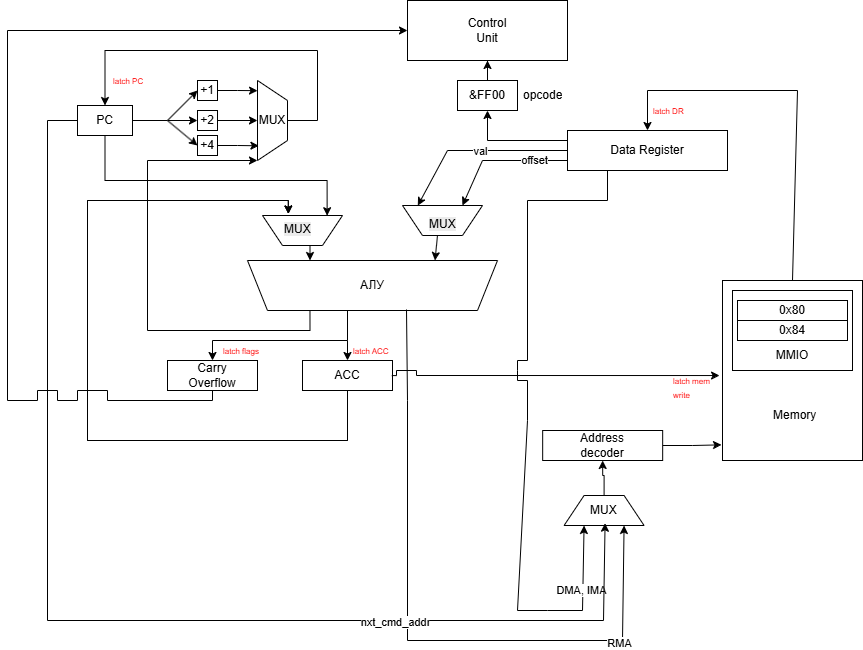

The diagram above was exported from draw.io. Its source (the exported page's mxGraphModel, read from the mxfile embedded in the PNG):
<mxGraphModel dx="2233" dy="746" grid="1" gridSize="10" guides="1" tooltips="1" connect="1" arrows="1" fold="1" page="1" pageScale="1" pageWidth="827" pageHeight="1169" background="#ffffff" math="0" shadow="0">
  <root>
    <mxCell id="0" />
    <mxCell id="1" parent="0" />
    <mxCell id="X0b42P-wVIOAEsSWMD6J-2" parent="1" style="rounded=0;whiteSpace=wrap;html=1;" value="" vertex="1">
      <mxGeometry height="180" width="140" x="635" y="320" as="geometry" />
    </mxCell>
    <mxCell id="j3tfWwMRNBfHZYWe1nCc-21" parent="1" style="rounded=0;whiteSpace=wrap;html=1;" value="" vertex="1">
      <mxGeometry height="80" width="120" x="645" y="330" as="geometry" />
    </mxCell>
    <mxCell id="X0b42P-wVIOAEsSWMD6J-21" edge="1" parent="1" source="X0b42P-wVIOAEsSWMD6J-1" style="edgeStyle=orthogonalEdgeStyle;rounded=0;orthogonalLoop=1;jettySize=auto;html=1;" target="X0b42P-wVIOAEsSWMD6J-22">
      <mxGeometry relative="1" as="geometry">
        <Array as="points">
          <mxPoint x="260" y="380" />
          <mxPoint x="260" y="380" />
        </Array>
        <mxPoint x="260" y="430" as="targetPoint" />
      </mxGeometry>
    </mxCell>
    <mxCell id="X0b42P-wVIOAEsSWMD6J-65" edge="1" parent="1" style="edgeStyle=orthogonalEdgeStyle;rounded=0;orthogonalLoop=1;jettySize=auto;html=1;exitX=0.75;exitY=0;exitDx=0;exitDy=0;entryX=1;entryY=1;entryDx=0;entryDy=0;">
      <mxGeometry relative="1" as="geometry">
        <Array as="points">
          <mxPoint x="223" y="370" />
          <mxPoint x="60" y="370" />
          <mxPoint x="60" y="200" />
        </Array>
        <mxPoint x="222.47000000000023" y="350" as="sourcePoint" />
        <mxPoint x="169.96999999999977" y="200.00499999999988" as="targetPoint" />
      </mxGeometry>
    </mxCell>
    <mxCell id="X0b42P-wVIOAEsSWMD6J-1" parent="1" style="shape=trapezoid;perimeter=trapezoidPerimeter;whiteSpace=wrap;html=1;fixedSize=1;horizontal=1;direction=west;" value="АЛУ" vertex="1">
      <mxGeometry height="50" width="250" x="160" y="300" as="geometry" />
    </mxCell>
    <mxCell id="X0b42P-wVIOAEsSWMD6J-11" parent="1" style="text;strokeColor=none;fillColor=none;align=left;verticalAlign=middle;spacingLeft=4;spacingRight=4;overflow=hidden;points=[[0,0.5],[1,0.5]];portConstraint=eastwest;rotatable=0;whiteSpace=wrap;html=1;" value="Memory" vertex="1">
      <mxGeometry height="30" width="80" x="680" y="440" as="geometry" />
    </mxCell>
    <mxCell id="X0b42P-wVIOAEsSWMD6J-81" edge="1" parent="1" source="X0b42P-wVIOAEsSWMD6J-18" style="edgeStyle=orthogonalEdgeStyle;rounded=0;orthogonalLoop=1;jettySize=auto;html=1;exitX=0;exitY=0.25;exitDx=0;exitDy=0;">
      <mxGeometry relative="1" as="geometry">
        <mxPoint x="400" y="150" as="targetPoint" />
      </mxGeometry>
    </mxCell>
    <mxCell id="X0b42P-wVIOAEsSWMD6J-18" parent="1" style="rounded=0;whiteSpace=wrap;html=1;" value="Data Register" vertex="1">
      <mxGeometry height="40" width="160" x="480" y="170" as="geometry" />
    </mxCell>
    <mxCell id="j3tfWwMRNBfHZYWe1nCc-11" edge="1" parent="1" source="X0b42P-wVIOAEsSWMD6J-22" style="edgeStyle=orthogonalEdgeStyle;rounded=0;orthogonalLoop=1;jettySize=auto;html=1;entryX=0.677;entryY=1.052;entryDx=0;entryDy=0;entryPerimeter=0;" target="j3tfWwMRNBfHZYWe1nCc-9">
      <mxGeometry relative="1" as="geometry">
        <Array as="points">
          <mxPoint x="260" y="480" />
          <mxPoint y="480" />
          <mxPoint y="240" />
          <mxPoint x="201" y="240" />
        </Array>
        <mxPoint x="200" y="240" as="targetPoint" />
      </mxGeometry>
    </mxCell>
    <mxCell id="X0b42P-wVIOAEsSWMD6J-22" parent="1" style="rounded=0;whiteSpace=wrap;html=1;" value="ACC" vertex="1">
      <mxGeometry height="30" width="90" x="215" y="400" as="geometry" />
    </mxCell>
    <mxCell id="X0b42P-wVIOAEsSWMD6J-24" parent="1" style="rounded=0;whiteSpace=wrap;html=1;" value="Carry&lt;br&gt;Overflow" vertex="1">
      <mxGeometry height="30" width="90" x="80" y="400" as="geometry" />
    </mxCell>
    <mxCell id="X0b42P-wVIOAEsSWMD6J-29" edge="1" parent="1" source="X0b42P-wVIOAEsSWMD6J-28" style="edgeStyle=orthogonalEdgeStyle;rounded=0;orthogonalLoop=1;jettySize=auto;html=1;entryX=-0.007;entryY=0.913;entryDx=0;entryDy=0;entryPerimeter=0;" target="X0b42P-wVIOAEsSWMD6J-2">
      <mxGeometry relative="1" as="geometry" />
    </mxCell>
    <mxCell id="X0b42P-wVIOAEsSWMD6J-28" parent="1" style="rounded=0;whiteSpace=wrap;html=1;" value="Address&lt;br&gt;decoder" vertex="1">
      <mxGeometry height="30" width="120" x="455.17" y="470" as="geometry" />
    </mxCell>
    <mxCell id="X0b42P-wVIOAEsSWMD6J-30" edge="1" parent="1" source="X0b42P-wVIOAEsSWMD6J-28" style="edgeStyle=orthogonalEdgeStyle;rounded=0;orthogonalLoop=1;jettySize=auto;html=1;exitX=0.5;exitY=1;exitDx=0;exitDy=0;" target="X0b42P-wVIOAEsSWMD6J-28">
      <mxGeometry relative="1" as="geometry" />
    </mxCell>
    <mxCell id="X0b42P-wVIOAEsSWMD6J-35" edge="1" parent="1" source="X0b42P-wVIOAEsSWMD6J-34" style="edgeStyle=orthogonalEdgeStyle;rounded=0;orthogonalLoop=1;jettySize=auto;html=1;entryX=0.5;entryY=1;entryDx=0;entryDy=0;" target="X0b42P-wVIOAEsSWMD6J-28">
      <mxGeometry relative="1" as="geometry">
        <Array as="points" />
        <mxPoint x="515.1700000000001" y="560" as="targetPoint" />
      </mxGeometry>
    </mxCell>
    <mxCell id="X0b42P-wVIOAEsSWMD6J-34" parent="1" style="shape=trapezoid;perimeter=trapezoidPerimeter;whiteSpace=wrap;html=1;fixedSize=1;direction=south;rotation=-90;" value="" vertex="1">
      <mxGeometry height="80" width="30" x="501.58000000000004" y="510" as="geometry" />
    </mxCell>
    <mxCell id="X0b42P-wVIOAEsSWMD6J-36" parent="1" style="text;strokeColor=none;fillColor=none;align=left;verticalAlign=middle;spacingLeft=4;spacingRight=4;overflow=hidden;points=[[0,0.5],[1,0.5]];portConstraint=eastwest;rotatable=0;whiteSpace=wrap;html=1;" value="MUX" vertex="1">
      <mxGeometry height="30" width="40" x="496.58000000000004" y="535" as="geometry" />
    </mxCell>
    <mxCell id="X0b42P-wVIOAEsSWMD6J-41" edge="1" parent="1" source="X0b42P-wVIOAEsSWMD6J-1" style="endArrow=classic;html=1;rounded=0;exitX=0.364;exitY=0.02;exitDx=0;exitDy=0;entryX=0.75;entryY=1;entryDx=0;entryDy=0;exitPerimeter=0;" target="X0b42P-wVIOAEsSWMD6J-34" value="">
      <mxGeometry height="50" relative="1" width="50" as="geometry">
        <Array as="points">
          <mxPoint x="320" y="440" />
          <mxPoint x="320" y="680" />
          <mxPoint x="535" y="680" />
        </Array>
        <mxPoint x="390" y="400" as="sourcePoint" />
        <mxPoint x="440" y="350" as="targetPoint" />
      </mxGeometry>
    </mxCell>
    <mxCell id="X0b42P-wVIOAEsSWMD6J-99" connectable="0" parent="X0b42P-wVIOAEsSWMD6J-41" style="edgeLabel;html=1;align=center;verticalAlign=middle;resizable=0;points=[];" value="RMA" vertex="1">
      <mxGeometry relative="1" x="0.6416" y="-2" as="geometry">
        <mxPoint as="offset" />
      </mxGeometry>
    </mxCell>
    <mxCell id="X0b42P-wVIOAEsSWMD6J-42" edge="1" parent="1" style="edgeStyle=orthogonalEdgeStyle;rounded=0;orthogonalLoop=1;jettySize=auto;html=1;exitX=1;exitY=0.5;exitDx=0;exitDy=0;entryX=-0.021;entryY=0.528;entryDx=0;entryDy=0;entryPerimeter=0;" target="X0b42P-wVIOAEsSWMD6J-2">
      <mxGeometry relative="1" as="geometry">
        <Array as="points">
          <mxPoint x="309" y="415" />
          <mxPoint x="309" y="410" />
          <mxPoint x="329" y="410" />
          <mxPoint x="329" y="415" />
        </Array>
        <mxPoint x="304.28" y="415.08000000000004" as="sourcePoint" />
        <mxPoint x="629.9999999999998" y="414.8800000000001" as="targetPoint" />
      </mxGeometry>
    </mxCell>
    <mxCell id="j3tfWwMRNBfHZYWe1nCc-3" edge="1" parent="1" source="X0b42P-wVIOAEsSWMD6J-43" style="edgeStyle=orthogonalEdgeStyle;rounded=0;orthogonalLoop=1;jettySize=auto;html=1;exitX=1;exitY=0.5;exitDx=0;exitDy=0;startArrow=none;startFill=0;endArrow=none;endFill=0;">
      <mxGeometry relative="1" as="geometry">
        <mxPoint x="80.00000000000023" y="159.79310344827593" as="targetPoint" />
      </mxGeometry>
    </mxCell>
    <mxCell id="j3tfWwMRNBfHZYWe1nCc-8" edge="1" parent="1" source="X0b42P-wVIOAEsSWMD6J-43" style="edgeStyle=orthogonalEdgeStyle;rounded=0;orthogonalLoop=1;jettySize=auto;html=1;entryX=0.192;entryY=0.993;entryDx=0;entryDy=0;entryPerimeter=0;" target="j3tfWwMRNBfHZYWe1nCc-9">
      <mxGeometry relative="1" as="geometry">
        <Array as="points">
          <mxPoint x="17" y="220" />
          <mxPoint x="240" y="220" />
        </Array>
        <mxPoint x="240" y="250" as="targetPoint" />
      </mxGeometry>
    </mxCell>
    <mxCell id="X0b42P-wVIOAEsSWMD6J-43" parent="1" style="rounded=0;whiteSpace=wrap;html=1;" value="PC" vertex="1">
      <mxGeometry height="30" width="55" x="-10" y="145" as="geometry" />
    </mxCell>
    <mxCell id="X0b42P-wVIOAEsSWMD6J-51" parent="1" style="rounded=0;whiteSpace=wrap;html=1;" value="+1" vertex="1">
      <mxGeometry height="20" width="20" x="110" y="120" as="geometry" />
    </mxCell>
    <mxCell id="X0b42P-wVIOAEsSWMD6J-62" edge="1" parent="1" source="X0b42P-wVIOAEsSWMD6J-52" style="edgeStyle=orthogonalEdgeStyle;rounded=0;orthogonalLoop=1;jettySize=auto;html=1;entryX=0.5;entryY=1;entryDx=0;entryDy=0;" target="X0b42P-wVIOAEsSWMD6J-60">
      <mxGeometry relative="1" as="geometry" />
    </mxCell>
    <mxCell id="X0b42P-wVIOAEsSWMD6J-52" parent="1" style="rounded=0;whiteSpace=wrap;html=1;" value="+2" vertex="1">
      <mxGeometry height="20" width="20" x="110" y="150" as="geometry" />
    </mxCell>
    <mxCell id="X0b42P-wVIOAEsSWMD6J-53" parent="1" style="rounded=0;whiteSpace=wrap;html=1;" value="+4" vertex="1">
      <mxGeometry height="20" width="20" x="110" y="175" as="geometry" />
    </mxCell>
    <mxCell id="j3tfWwMRNBfHZYWe1nCc-2" edge="1" parent="1" source="X0b42P-wVIOAEsSWMD6J-60" style="edgeStyle=orthogonalEdgeStyle;rounded=0;orthogonalLoop=1;jettySize=auto;html=1;entryX=0.5;entryY=0;entryDx=0;entryDy=0;exitX=0.5;exitY=0;exitDx=0;exitDy=0;" target="X0b42P-wVIOAEsSWMD6J-43">
      <mxGeometry relative="1" as="geometry">
        <Array as="points">
          <mxPoint x="230" y="160" />
          <mxPoint x="230" y="90" />
          <mxPoint x="17" y="90" />
        </Array>
        <mxPoint x="240.00000000000023" y="160.005" as="targetPoint" />
      </mxGeometry>
    </mxCell>
    <mxCell id="X0b42P-wVIOAEsSWMD6J-60" parent="1" style="shape=trapezoid;perimeter=trapezoidPerimeter;whiteSpace=wrap;html=1;fixedSize=1;direction=south;" value="MUX" vertex="1">
      <mxGeometry height="80" width="30" x="169.9999999999998" y="120.00499999999998" as="geometry" />
    </mxCell>
    <mxCell id="X0b42P-wVIOAEsSWMD6J-61" edge="1" parent="1" source="X0b42P-wVIOAEsSWMD6J-53" style="edgeStyle=orthogonalEdgeStyle;rounded=0;orthogonalLoop=1;jettySize=auto;html=1;entryX=0.816;entryY=0.953;entryDx=0;entryDy=0;entryPerimeter=0;" target="X0b42P-wVIOAEsSWMD6J-60">
      <mxGeometry relative="1" as="geometry" />
    </mxCell>
    <mxCell id="X0b42P-wVIOAEsSWMD6J-63" edge="1" parent="1" source="X0b42P-wVIOAEsSWMD6J-51" style="edgeStyle=orthogonalEdgeStyle;rounded=0;orthogonalLoop=1;jettySize=auto;html=1;entryX=0.127;entryY=0.999;entryDx=0;entryDy=0;entryPerimeter=0;" target="X0b42P-wVIOAEsSWMD6J-60">
      <mxGeometry relative="1" as="geometry" />
    </mxCell>
    <mxCell id="X0b42P-wVIOAEsSWMD6J-66" edge="1" parent="1" style="endArrow=classic;html=1;rounded=0;entryX=0.5;entryY=0;entryDx=0;entryDy=0;" target="X0b42P-wVIOAEsSWMD6J-24" value="">
      <mxGeometry height="50" relative="1" width="50" as="geometry">
        <Array as="points">
          <mxPoint x="125" y="380" />
        </Array>
        <mxPoint x="260" y="380" as="sourcePoint" />
        <mxPoint x="570.0000000000002" y="260" as="targetPoint" />
      </mxGeometry>
    </mxCell>
    <mxCell id="X0b42P-wVIOAEsSWMD6J-79" edge="1" parent="1" source="X0b42P-wVIOAEsSWMD6J-2" style="endArrow=classic;html=1;rounded=0;exitX=0.5;exitY=0;exitDx=0;exitDy=0;entryX=0.5;entryY=0;entryDx=0;entryDy=0;" target="X0b42P-wVIOAEsSWMD6J-18" value="">
      <mxGeometry height="50" relative="1" width="50" as="geometry">
        <Array as="points">
          <mxPoint x="710" y="130" />
          <mxPoint x="560" y="130" />
        </Array>
        <mxPoint x="390.0000000000002" y="320" as="sourcePoint" />
        <mxPoint x="440.0000000000002" y="270" as="targetPoint" />
      </mxGeometry>
    </mxCell>
    <mxCell id="X0b42P-wVIOAEsSWMD6J-80" parent="1" style="rounded=0;whiteSpace=wrap;html=1;" value="Control&lt;br&gt;Unit" vertex="1">
      <mxGeometry height="60" width="160" x="320" y="40" as="geometry" />
    </mxCell>
    <mxCell id="X0b42P-wVIOAEsSWMD6J-83" edge="1" parent="1" source="X0b42P-wVIOAEsSWMD6J-82" style="edgeStyle=orthogonalEdgeStyle;rounded=0;orthogonalLoop=1;jettySize=auto;html=1;entryX=0.5;entryY=1;entryDx=0;entryDy=0;" target="X0b42P-wVIOAEsSWMD6J-80">
      <mxGeometry relative="1" as="geometry" />
    </mxCell>
    <mxCell id="X0b42P-wVIOAEsSWMD6J-82" parent="1" style="rounded=0;whiteSpace=wrap;html=1;" value="&amp;amp;FF00" vertex="1">
      <mxGeometry height="30" width="60" x="370" y="120" as="geometry" />
    </mxCell>
    <mxCell id="X0b42P-wVIOAEsSWMD6J-84" parent="1" style="text;strokeColor=none;fillColor=none;align=left;verticalAlign=middle;spacingLeft=4;spacingRight=4;overflow=hidden;points=[[0,0.5],[1,0.5]];portConstraint=eastwest;rotatable=0;whiteSpace=wrap;html=1;" value="opcode" vertex="1">
      <mxGeometry height="30" width="80" x="430" y="120.00000000000011" as="geometry" />
    </mxCell>
    <mxCell id="X0b42P-wVIOAEsSWMD6J-94" edge="1" parent="1" source="X0b42P-wVIOAEsSWMD6J-18" style="endArrow=classic;html=1;rounded=0;exitX=0.25;exitY=1;exitDx=0;exitDy=0;entryX=0.25;entryY=1;entryDx=0;entryDy=0;" target="X0b42P-wVIOAEsSWMD6J-34" value="">
      <mxGeometry height="50" relative="1" width="50" as="geometry">
        <Array as="points">
          <mxPoint x="520" y="240" />
          <mxPoint x="440" y="240" />
          <mxPoint x="440" y="400" />
          <mxPoint x="430" y="400" />
          <mxPoint x="430" y="410" />
          <mxPoint x="430" y="420" />
          <mxPoint x="440" y="420" />
          <mxPoint x="440" y="460" />
          <mxPoint x="430" y="650" />
          <mxPoint x="460" y="650" />
          <mxPoint x="495" y="650" />
        </Array>
        <mxPoint x="320.0000000000002" y="430" as="sourcePoint" />
        <mxPoint x="370.0000000000002" y="380" as="targetPoint" />
      </mxGeometry>
    </mxCell>
    <mxCell id="X0b42P-wVIOAEsSWMD6J-98" connectable="0" parent="X0b42P-wVIOAEsSWMD6J-94" style="edgeLabel;html=1;align=center;verticalAlign=middle;resizable=0;points=[];" value="DMA, IMA" vertex="1">
      <mxGeometry relative="1" x="0.8139" y="2" as="geometry">
        <mxPoint as="offset" />
      </mxGeometry>
    </mxCell>
    <mxCell id="X0b42P-wVIOAEsSWMD6J-96" edge="1" parent="1" source="X0b42P-wVIOAEsSWMD6J-43" style="endArrow=classic;html=1;rounded=0;exitX=0;exitY=0.5;exitDx=0;exitDy=0;entryX=0.525;entryY=0.924;entryDx=0;entryDy=0;entryPerimeter=0;" target="X0b42P-wVIOAEsSWMD6J-36" value="">
      <mxGeometry height="50" relative="1" width="50" as="geometry">
        <Array as="points">
          <mxPoint x="-40" y="160" />
          <mxPoint x="-40" y="660" />
          <mxPoint x="516" y="660" />
        </Array>
        <mxPoint x="160.00000000000023" y="640" as="sourcePoint" />
        <mxPoint x="210.00000000000023" y="590" as="targetPoint" />
      </mxGeometry>
    </mxCell>
    <mxCell id="X0b42P-wVIOAEsSWMD6J-97" connectable="0" parent="X0b42P-wVIOAEsSWMD6J-96" style="edgeLabel;html=1;align=center;verticalAlign=middle;resizable=0;points=[];" value="nxt_cmd_addr" vertex="1">
      <mxGeometry relative="1" x="0.482" y="-1" as="geometry">
        <mxPoint as="offset" />
      </mxGeometry>
    </mxCell>
    <mxCell id="X0b42P-wVIOAEsSWMD6J-100" parent="1" style="text;strokeColor=none;fillColor=none;align=left;verticalAlign=middle;spacingLeft=4;spacingRight=4;overflow=hidden;points=[[0,0.5],[1,0.5]];portConstraint=eastwest;rotatable=0;whiteSpace=wrap;html=1;" value="&lt;font style=&quot;color: rgb(255, 0, 0); font-size: 8px;&quot;&gt;latch PC&lt;/font&gt;" vertex="1">
      <mxGeometry height="20" width="50" x="20" y="110" as="geometry" />
    </mxCell>
    <mxCell id="X0b42P-wVIOAEsSWMD6J-101" parent="1" style="text;strokeColor=none;fillColor=none;align=left;verticalAlign=middle;spacingLeft=4;spacingRight=4;overflow=hidden;points=[[0,0.5],[1,0.5]];portConstraint=eastwest;rotatable=0;whiteSpace=wrap;html=1;" value="&lt;font style=&quot;color: rgb(255, 0, 0); font-size: 8px;&quot;&gt;latch ACC&lt;/font&gt;" vertex="1">
      <mxGeometry height="20" width="50" x="260" y="380" as="geometry" />
    </mxCell>
    <mxCell id="X0b42P-wVIOAEsSWMD6J-102" parent="1" style="text;strokeColor=none;fillColor=none;align=left;verticalAlign=middle;spacingLeft=4;spacingRight=4;overflow=hidden;points=[[0,0.5],[1,0.5]];portConstraint=eastwest;rotatable=0;whiteSpace=wrap;html=1;" value="&lt;font style=&quot;color: rgb(255, 0, 0); font-size: 8px;&quot;&gt;latch flags&lt;/font&gt;" vertex="1">
      <mxGeometry height="20" width="50" x="130" y="380" as="geometry" />
    </mxCell>
    <mxCell id="X0b42P-wVIOAEsSWMD6J-103" parent="1" style="text;strokeColor=none;fillColor=none;align=left;verticalAlign=middle;spacingLeft=4;spacingRight=4;overflow=hidden;points=[[0,0.5],[1,0.5]];portConstraint=eastwest;rotatable=0;whiteSpace=wrap;html=1;" value="&lt;font style=&quot;color: rgb(255, 0, 0); font-size: 8px;&quot;&gt;latch DR&lt;/font&gt;" vertex="1">
      <mxGeometry height="20" width="50" x="560" y="140" as="geometry" />
    </mxCell>
    <mxCell id="X0b42P-wVIOAEsSWMD6J-105" parent="1" style="text;strokeColor=none;fillColor=none;align=left;verticalAlign=middle;spacingLeft=4;spacingRight=4;overflow=hidden;points=[[0,0.5],[1,0.5]];portConstraint=eastwest;rotatable=0;whiteSpace=wrap;html=1;" value="&lt;font style=&quot;color: rgb(255, 0, 0); font-size: 8px;&quot;&gt;latch mem write&lt;/font&gt;" vertex="1">
      <mxGeometry height="30" width="50" x="580" y="410" as="geometry" />
    </mxCell>
    <mxCell id="l6dzXPj03xNob1XdgU2N-5" parent="1" style="shape=trapezoid;perimeter=trapezoidPerimeter;whiteSpace=wrap;html=1;fixedSize=1;direction=south;rotation=90;" value="" vertex="1">
      <mxGeometry height="80" width="30" x="340" y="220" as="geometry" />
    </mxCell>
    <mxCell id="l6dzXPj03xNob1XdgU2N-6" parent="1" style="text;whiteSpace=wrap;html=1;" value="&lt;span style=&quot;color: rgb(0, 0, 0); font-family: Helvetica; font-size: 12px; font-style: normal; font-variant-ligatures: normal; font-variant-caps: normal; font-weight: 400; letter-spacing: normal; orphans: 2; text-align: center; text-indent: 0px; text-transform: none; widows: 2; word-spacing: 0px; -webkit-text-stroke-width: 0px; white-space: normal; background-color: rgb(236, 236, 236); text-decoration-thickness: initial; text-decoration-style: initial; text-decoration-color: initial; display: inline !important; float: none;&quot;&gt;MUX&lt;/span&gt;" vertex="1">
      <mxGeometry height="25" width="40" x="340" y="250" as="geometry" />
    </mxCell>
    <mxCell id="l6dzXPj03xNob1XdgU2N-9" edge="1" parent="1" source="X0b42P-wVIOAEsSWMD6J-18" style="endArrow=classic;html=1;rounded=0;exitX=0;exitY=0.5;exitDx=0;exitDy=0;entryX=0.809;entryY=0.995;entryDx=0;entryDy=0;entryPerimeter=0;" target="l6dzXPj03xNob1XdgU2N-5" value="">
      <mxGeometry height="50" relative="1" width="50" as="geometry">
        <Array as="points">
          <mxPoint x="360" y="190" />
        </Array>
        <mxPoint x="400.0000000000002" y="260" as="sourcePoint" />
        <mxPoint x="450.0000000000002" y="210" as="targetPoint" />
      </mxGeometry>
    </mxCell>
    <mxCell id="l6dzXPj03xNob1XdgU2N-12" connectable="0" parent="l6dzXPj03xNob1XdgU2N-9" style="edgeLabel;html=1;align=center;verticalAlign=middle;resizable=0;points=[];" value="val" vertex="1">
      <mxGeometry relative="1" x="-0.0355" as="geometry">
        <mxPoint as="offset" />
      </mxGeometry>
    </mxCell>
    <mxCell id="l6dzXPj03xNob1XdgU2N-10" edge="1" parent="1" source="X0b42P-wVIOAEsSWMD6J-18" style="endArrow=classic;html=1;rounded=0;exitX=0;exitY=0.75;exitDx=0;exitDy=0;entryX=0.25;entryY=1;entryDx=0;entryDy=0;" target="l6dzXPj03xNob1XdgU2N-5" value="">
      <mxGeometry height="50" relative="1" width="50" as="geometry">
        <Array as="points">
          <mxPoint x="395" y="200" />
        </Array>
        <mxPoint x="400.0000000000002" y="260" as="sourcePoint" />
        <mxPoint x="370" y="240" as="targetPoint" />
      </mxGeometry>
    </mxCell>
    <mxCell id="l6dzXPj03xNob1XdgU2N-13" connectable="0" parent="l6dzXPj03xNob1XdgU2N-10" style="edgeLabel;html=1;align=center;verticalAlign=middle;resizable=0;points=[];" value="offset" vertex="1">
      <mxGeometry relative="1" x="-0.4914" y="-1" as="geometry">
        <mxPoint as="offset" />
      </mxGeometry>
    </mxCell>
    <mxCell id="l6dzXPj03xNob1XdgU2N-14" edge="1" parent="1" source="X0b42P-wVIOAEsSWMD6J-24" style="endArrow=classic;html=1;rounded=0;exitX=0.5;exitY=1;exitDx=0;exitDy=0;entryX=0;entryY=0.5;entryDx=0;entryDy=0;" target="X0b42P-wVIOAEsSWMD6J-80" value="">
      <mxGeometry height="50" relative="1" width="50" as="geometry">
        <Array as="points">
          <mxPoint x="125" y="440" />
          <mxPoint x="20" y="440" />
          <mxPoint x="20" y="430" />
          <mxPoint x="-10" y="430" />
          <mxPoint x="-10" y="440" />
          <mxPoint x="-30" y="440" />
          <mxPoint x="-30" y="430" />
          <mxPoint x="-50" y="430" />
          <mxPoint x="-50" y="440" />
          <mxPoint x="-80" y="440" />
          <mxPoint x="-80" y="70" />
        </Array>
        <mxPoint x="-119.99999999999977" y="420" as="sourcePoint" />
        <mxPoint x="-69.99999999999977" y="370" as="targetPoint" />
      </mxGeometry>
    </mxCell>
    <mxCell id="j3tfWwMRNBfHZYWe1nCc-4" edge="1" parent="1" style="endArrow=classic;html=1;rounded=0;entryX=0;entryY=0.5;entryDx=0;entryDy=0;" target="X0b42P-wVIOAEsSWMD6J-51" value="">
      <mxGeometry height="50" relative="1" width="50" as="geometry">
        <mxPoint x="80" y="160" as="sourcePoint" />
        <mxPoint x="320" y="260" as="targetPoint" />
      </mxGeometry>
    </mxCell>
    <mxCell id="j3tfWwMRNBfHZYWe1nCc-6" edge="1" parent="1" style="endArrow=classic;html=1;rounded=0;entryX=0;entryY=0.5;entryDx=0;entryDy=0;" target="X0b42P-wVIOAEsSWMD6J-52" value="">
      <mxGeometry height="50" relative="1" width="50" as="geometry">
        <mxPoint x="80" y="160" as="sourcePoint" />
        <mxPoint x="160" y="240" as="targetPoint" />
      </mxGeometry>
    </mxCell>
    <mxCell id="j3tfWwMRNBfHZYWe1nCc-7" edge="1" parent="1" style="endArrow=classic;html=1;rounded=0;entryX=0;entryY=0.5;entryDx=0;entryDy=0;" target="X0b42P-wVIOAEsSWMD6J-53" value="">
      <mxGeometry height="50" relative="1" width="50" as="geometry">
        <mxPoint x="80" y="160" as="sourcePoint" />
        <mxPoint x="110" y="180" as="targetPoint" />
      </mxGeometry>
    </mxCell>
    <mxCell id="j3tfWwMRNBfHZYWe1nCc-13" edge="1" parent="1" source="j3tfWwMRNBfHZYWe1nCc-9" style="edgeStyle=orthogonalEdgeStyle;rounded=0;orthogonalLoop=1;jettySize=auto;html=1;exitX=0.5;exitY=0;exitDx=0;exitDy=0;entryX=0.75;entryY=1;entryDx=0;entryDy=0;" target="X0b42P-wVIOAEsSWMD6J-1">
      <mxGeometry relative="1" as="geometry" />
    </mxCell>
    <mxCell id="j3tfWwMRNBfHZYWe1nCc-9" parent="1" style="shape=trapezoid;perimeter=trapezoidPerimeter;whiteSpace=wrap;html=1;fixedSize=1;direction=south;rotation=90;" value="" vertex="1">
      <mxGeometry height="80" width="30" x="200" y="230" as="geometry" />
    </mxCell>
    <mxCell id="j3tfWwMRNBfHZYWe1nCc-12" edge="1" parent="1" source="X0b42P-wVIOAEsSWMD6J-22" style="edgeStyle=orthogonalEdgeStyle;rounded=0;orthogonalLoop=1;jettySize=auto;html=1;entryX=0.677;entryY=1.052;entryDx=0;entryDy=0;entryPerimeter=0;" target="j3tfWwMRNBfHZYWe1nCc-9">
      <mxGeometry relative="1" as="geometry">
        <Array as="points">
          <mxPoint x="260" y="480" />
          <mxPoint y="480" />
          <mxPoint y="240" />
          <mxPoint x="201" y="240" />
        </Array>
        <mxPoint x="260" y="430" as="sourcePoint" />
        <mxPoint x="201" y="253" as="targetPoint" />
      </mxGeometry>
    </mxCell>
    <mxCell id="j3tfWwMRNBfHZYWe1nCc-14" parent="1" style="text;whiteSpace=wrap;html=1;" value="&lt;span style=&quot;color: rgb(0, 0, 0); font-family: Helvetica; font-size: 12px; font-style: normal; font-variant-ligatures: normal; font-variant-caps: normal; font-weight: 400; letter-spacing: normal; orphans: 2; text-align: center; text-indent: 0px; text-transform: none; widows: 2; word-spacing: 0px; -webkit-text-stroke-width: 0px; white-space: normal; background-color: rgb(236, 236, 236); text-decoration-thickness: initial; text-decoration-style: initial; text-decoration-color: initial; display: inline !important; float: none;&quot;&gt;MUX&lt;/span&gt;" vertex="1">
      <mxGeometry height="30" width="40" x="195" y="255" as="geometry" />
    </mxCell>
    <mxCell id="j3tfWwMRNBfHZYWe1nCc-17" edge="1" parent="1" source="l6dzXPj03xNob1XdgU2N-6" style="endArrow=classic;html=1;rounded=0;exitX=0.25;exitY=1;exitDx=0;exitDy=0;entryX=0.25;entryY=1;entryDx=0;entryDy=0;" target="X0b42P-wVIOAEsSWMD6J-1" value="">
      <mxGeometry height="50" relative="1" width="50" as="geometry">
        <mxPoint x="210" y="210" as="sourcePoint" />
        <mxPoint x="260" y="160" as="targetPoint" />
      </mxGeometry>
    </mxCell>
    <mxCell id="j3tfWwMRNBfHZYWe1nCc-18" parent="1" style="rounded=0;whiteSpace=wrap;html=1;" value="0x84" vertex="1">
      <mxGeometry height="20" width="110" x="650" y="360" as="geometry" />
    </mxCell>
    <mxCell id="j3tfWwMRNBfHZYWe1nCc-19" parent="1" style="rounded=0;whiteSpace=wrap;html=1;" value="0x80" vertex="1">
      <mxGeometry height="20" width="110" x="650" y="340" as="geometry" />
    </mxCell>
    <mxCell id="j3tfWwMRNBfHZYWe1nCc-22" parent="1" style="text;html=1;whiteSpace=wrap;strokeColor=none;fillColor=none;align=center;verticalAlign=middle;rounded=0;" value="MMIO" vertex="1">
      <mxGeometry height="30" width="60" x="675" y="380" as="geometry" />
    </mxCell>
  </root>
</mxGraphModel>